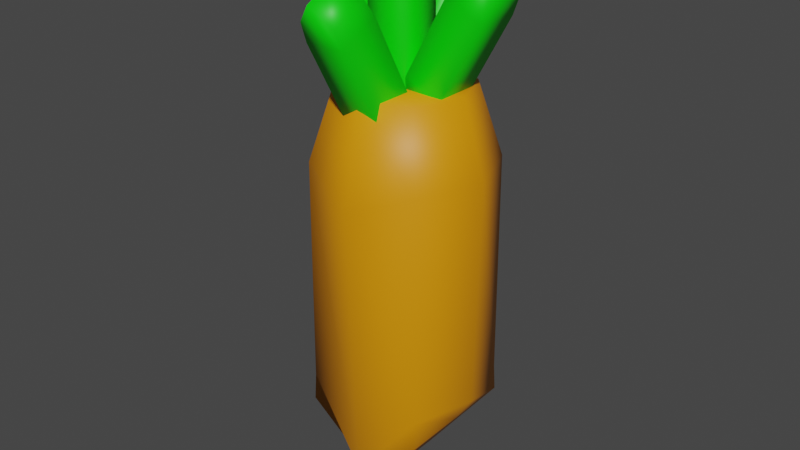 # Source: Zanahoria.blend  (saved by Blender 2.80.75; exported with 4.5.12 LTS)
import bpy
from mathutils import Matrix  # noqa: F401  (used for matrix-valued properties, if any)

bpy.ops.wm.read_factory_settings(use_empty=True)
scene = bpy.context.scene
scene.name = 'Scene'

# ---- collections
col_collection = bpy.data.collections.new('Collection'); scene.collection.children.link(col_collection)

# ---- materials (node trees are filled in below, after node groups)
mat_material = bpy.data.materials.new('Material')
mat_material.alpha_threshold = 0.0
mat_material.use_transparent_shadow = False
mat_material.line_color = (0.0, 0.0, 0.0, 1.0)
mat_material_002 = bpy.data.materials.new('Material.002')
mat_material_002.use_transparent_shadow = False
mat_material_001 = bpy.data.materials.new('Material.001')
mat_material_001.use_transparent_shadow = False

# ---- material node trees
mat_material.use_nodes = True; mat_material.node_tree.nodes.clear()
_N = mat_material.node_tree.nodes; _L = mat_material.node_tree.links
n0 = _N.new('ShaderNodeOutputMaterial'); n0.name = 'Material Output'; n0.location = (300, 300)
n1 = _N.new('ShaderNodeBsdfPrincipled'); n1.name = 'Principled BSDF'; n1.location = (10, 300)
n1.distribution = 'GGX'
n1.subsurface_method = 'BURLEY'
n1.inputs[2].default_value = 0.4
n1.inputs[3].default_value = 1.45
n1.inputs[27].default_value = (0.0, 0.0, 0.0, 1.0)
n1.inputs[28].default_value = 1.0
_L.new(n1.outputs[0], n0.inputs[0])
n0.is_active_output = True
mat_material_002.use_nodes = True; mat_material_002.node_tree.nodes.clear()
_N = mat_material_002.node_tree.nodes; _L = mat_material_002.node_tree.links
n0 = _N.new('ShaderNodeOutputMaterial'); n0.name = 'Material Output'; n0.location = (300, 300)
n1 = _N.new('ShaderNodeBsdfPrincipled'); n1.name = 'Principled BSDF'; n1.location = (10, 300)
n1.distribution = 'GGX'
n1.subsurface_method = 'BURLEY'
n1.inputs[0].default_value = (0.8, 0.2768, 0.0, 1.0)
n1.inputs[3].default_value = 1.45
n1.inputs[27].default_value = (0.0, 0.0, 0.0, 1.0)
n1.inputs[28].default_value = 1.0
_L.new(n1.outputs[0], n0.inputs[0])
n0.is_active_output = True
mat_material_001.use_nodes = True; mat_material_001.node_tree.nodes.clear()
_N = mat_material_001.node_tree.nodes; _L = mat_material_001.node_tree.links
n0 = _N.new('ShaderNodeOutputMaterial'); n0.name = 'Material Output'; n0.location = (300, 300)
n1 = _N.new('ShaderNodeBsdfPrincipled'); n1.name = 'Principled BSDF'; n1.location = (10, 300)
n1.distribution = 'GGX'
n1.subsurface_method = 'BURLEY'
n1.inputs[0].default_value = (0.0, 0.8, 0.0003584, 1.0)
n1.inputs[3].default_value = 1.45
n1.inputs[27].default_value = (0.0, 0.0, 0.0, 1.0)
n1.inputs[28].default_value = 1.0
_L.new(n1.outputs[0], n0.inputs[0])
n0.is_active_output = True

# ---- world
world_world = bpy.data.worlds.new('World'); scene.world = world_world
world_world.use_nodes = True; world_world.node_tree.nodes.clear()
_N = world_world.node_tree.nodes; _L = world_world.node_tree.links
n0 = _N.new('ShaderNodeOutputWorld'); n0.name = 'World Output'; n0.location = (300, 300)
n1 = _N.new('ShaderNodeBackground'); n1.name = 'Background'; n1.location = (10, 300)
n1.inputs[0].default_value = (0.05088, 0.05088, 0.05088, 1.0)
_L.new(n1.outputs[0], n0.inputs[0])
n0.is_active_output = True
world_world.color = (0.05088, 0.05088, 0.05088)
world_world.use_sun_shadow = False
world_world.sun_shadow_jitter_overblur = 0.0

# ---- meshes
me_cube = bpy.data.meshes.new('Cube')
me_cube.from_pydata([(0.7004, 0.7004, 5.494), (1.0, 1.0, 0.3331), (0.7004, -0.7004, 5.494), (1.0, -1.0, 0.3331), (-0.7004, 0.7004, 5.494), (-1.0, 1.0, 0.3331), (-0.7004, -0.7004, 5.494), (-1.0, -1.0, 0.3331), (0.0, 0.6791, -1.0), (0.0, -1.0, 5.494), (0.0, -0.6791, -1.0), (0.0, 1.0, 5.494), (-1.0, 0.0, 0.3331), (1.0, 0.0, 5.494), (-1.0, 0.0, 5.494), (1.0, 0.0, 0.3331), (0.0, 0.0, -1.0), (0.0, 0.0, 5.494), (0.9835, 0.9835, 0.7603), (-0.9835, -0.9835, 0.7603), (0.9835, -0.9835, 0.7603), (-0.9835, 0.9835, 0.7603), (0.0, 1.127, -0.4559), (0.0, -1.127, -0.4629), (1.273, 0.0, 0.7603), (-1.273, 0.0, 0.7603), (-0.9664, -0.9664, 4.351), (0.9664, 0.9664, 4.351), (0.9664, -0.9664, 4.351), (-0.9664, 0.9664, 4.351), (0.0, 1.294, 3.977), (0.0, -1.294, 3.975), (1.339, 0.0, 4.351), (-1.339, 0.0, 4.351)], [], [(17, 14, 6, 9), (31, 9, 6, 26), (33, 14, 4, 29), (16, 15, 3, 10), (32, 13, 2, 28), (30, 11, 0, 27), (29, 4, 11, 30), (12, 16, 10, 7), (28, 2, 9, 31), (13, 17, 9, 2), (0, 11, 17, 13), (5, 8, 16, 12), (27, 0, 13, 32), (8, 1, 15, 16), (26, 6, 14, 33), (11, 4, 14, 17), (7, 19, 25, 12), (1, 18, 24, 15), (3, 20, 23, 10), (5, 21, 22, 8), (8, 22, 18, 1), (15, 24, 20, 3), (12, 25, 21, 5), (10, 23, 19, 7), (19, 26, 33, 25), (18, 27, 32, 24), (20, 28, 31, 23), (21, 29, 30, 22), (22, 30, 27, 18), (24, 32, 28, 20), (25, 33, 29, 21), (23, 31, 26, 19)])
me_cube.polygons.foreach_set('use_smooth', [True] * 32)
me_cube.polygons.foreach_set('material_index', [1, 1, 1, 1, 1, 1, 1, 1, 1, 1, 1, 1, 1, 1, 1, 1, 1, 1, 1, 1, 1, 1, 1, 1, 1, 1, 1, 1, 1, 1, 1, 1])
_uv = me_cube.uv_layers.new(name='UVMap')
_uv.uv.foreach_set('vector', [0.5, 0.125, 0.625, 0.125, 0.625, 0.25, 0.5, 0.25, 0.5687, 0.375, 0.625, 0.375, 0.625, 0.5, 0.5687, 0.5, 0.5687, 0.625, 0.625, 0.625, 0.625, 0.75, 0.5687, 0.75, 0.5, 0.875, 0.625, 0.875, 0.625, 1.0, 0.5, 1.0, 0.3187, 0.625, 0.375, 0.625, 0.375, 0.75, 0.3187, 0.75, 0.8187, 0.625, 0.875, 0.625, 0.875, 0.75, 0.8187, 0.75, 0.8187, 0.5, 0.875, 0.5, 0.875, 0.625, 0.8187, 0.625, 0.375, 0.875, 0.5, 0.875, 0.5, 1.0, 0.375, 1.0, 0.5687, 0.25, 0.625, 0.25, 0.625, 0.375, 0.5687, 0.375, 0.375, 0.125, 0.5, 0.125, 0.5, 0.25, 0.375, 0.25, 0.375, 0.0, 0.5, 0.0, 0.5, 0.125, 0.375, 0.125, 0.375, 0.75, 0.5, 0.75, 0.5, 0.875, 0.375, 0.875, 0.3187, 0.5, 0.375, 0.5, 0.375, 0.625, 0.3187, 0.625, 0.5, 0.75, 0.625, 0.75, 0.625, 0.875, 0.5, 0.875, 0.5687, 0.5, 0.625, 0.5, 0.625, 0.625, 0.5687, 0.625, 0.5, 0.0, 0.625, 0.0, 0.625, 0.125, 0.5, 0.125, 0.375, 0.5, 0.3957, 0.5, 0.3957, 0.625, 0.375, 0.625, 0.125, 0.5, 0.1457, 0.5, 0.1457, 0.625, 0.125, 0.625, 0.375, 0.25, 0.3957, 0.25, 0.3957, 0.375, 0.375, 0.375, 0.625, 0.5, 0.6457, 0.5, 0.6457, 0.625, 0.625, 0.625, 0.625, 0.625, 0.6457, 0.625, 0.6457, 0.75, 0.625, 0.75, 0.125, 0.625, 0.1457, 0.625, 0.1457, 0.75, 0.125, 0.75, 0.375, 0.625, 0.3957, 0.625, 0.3957, 0.75, 0.375, 0.75, 0.375, 0.375, 0.3957, 0.375, 0.3957, 0.5, 0.375, 0.5, 0.3957, 0.5, 0.5687, 0.5, 0.5687, 0.625, 0.3957, 0.625, 0.1457, 0.5, 0.3187, 0.5, 0.3187, 0.625, 0.1457, 0.625, 0.3957, 0.25, 0.5687, 0.25, 0.5687, 0.375, 0.3957, 0.375, 0.6457, 0.5, 0.8187, 0.5, 0.8187, 0.625, 0.6457, 0.625, 0.6457, 0.625, 0.8187, 0.625, 0.8187, 0.75, 0.6457, 0.75, 0.1457, 0.625, 0.3187, 0.625, 0.3187, 0.75, 0.1457, 0.75, 0.3957, 0.625, 0.5687, 0.625, 0.5687, 0.75, 0.3957, 0.75, 0.3957, 0.375, 0.5687, 0.375, 0.5687, 0.5, 0.3957, 0.5])
me_cube.materials.append(mat_material)
me_cube.materials.append(mat_material_002)
me_cube.use_remesh_preserve_volume = False
me_cube.use_remesh_preserve_attributes = False
me_cube.use_mirror_vertex_groups = False
me_cube.update()
me_cube_009 = bpy.data.meshes.new('Cube.009')
me_cube_009.from_pydata([(0.3949, 0.4372, -1.0), (0.3949, 0.4372, 1.0), (0.3949, 1.0, -1.0), (0.3949, 1.0, 1.0), (1.0, 0.4372, -1.0), (1.0, 0.4372, 1.0), (1.0, 1.0, -1.0), (1.0, 1.0, 1.0), (0.3609, 0.4056, -0.6764), (0.3609, 0.4056, 0.6764), (0.3609, 1.032, 0.6764), (0.3609, 1.032, -0.6764), (1.034, 1.032, 0.6764), (1.034, 1.032, -0.6764), (1.034, 0.4056, 0.6764), (1.034, 0.4056, -0.6764), (0.6974, 1.0, -1.0), (0.6974, 1.0, 1.0), (0.6974, 0.4372, -1.0), (0.6974, 0.4372, 1.0), (0.6974, 0.4056, -0.6764), (0.6974, 0.4056, 0.6764), (0.6974, 1.032, -0.6764), (0.6974, 1.032, 0.6764), (0.3949, 0.7186, -1.0), (0.3949, 0.7186, 1.328), (1.0, 0.7186, -1.0), (1.0, 0.7186, 1.328), (1.034, 0.7186, -0.6764), (1.034, 0.7186, 0.6764), (0.3609, 0.7186, -0.6764), (0.3609, 0.7186, 0.6764), (0.6974, 0.7186, 1.328), (0.6974, 0.7186, -1.0)], [], [(31, 25, 3, 10), (23, 17, 7, 12), (29, 27, 5, 14), (21, 19, 1, 9), (33, 26, 4, 18), (32, 25, 1, 19), (18, 20, 8, 0), (20, 21, 9, 8), (26, 28, 15, 4), (28, 29, 14, 15), (16, 22, 13, 6), (22, 23, 12, 13), (24, 30, 11, 2), (30, 31, 10, 11), (11, 10, 23, 22), (2, 11, 22, 16), (15, 14, 21, 20), (4, 15, 20, 18), (27, 32, 19, 5), (24, 33, 18, 0), (14, 5, 19, 21), (10, 3, 17, 23), (2, 16, 33, 24), (7, 17, 32, 27), (8, 9, 31, 30), (0, 8, 30, 24), (13, 12, 29, 28), (6, 13, 28, 26), (17, 3, 25, 32), (16, 6, 26, 33), (12, 7, 27, 29), (9, 1, 25, 31)])
me_cube_009.polygons.foreach_set('use_smooth', [True] * 32)
_uv = me_cube_009.uv_layers.new(name='UVMap')
_uv.uv.foreach_set('vector', [0.5417, 0.125, 0.625, 0.125, 0.625, 0.25, 0.5417, 0.25, 0.5417, 0.375, 0.625, 0.375, 0.625, 0.5, 0.5417, 0.5, 0.5417, 0.625, 0.625, 0.625, 0.625, 0.75, 0.5417, 0.75, 0.5417, 0.875, 0.625, 0.875, 0.625, 1.0, 0.5417, 1.0, 0.25, 0.625, 0.375, 0.625, 0.375, 0.75, 0.25, 0.75, 0.75, 0.625, 0.875, 0.625, 0.875, 0.75, 0.75, 0.75, 0.375, 0.875, 0.4583, 0.875, 0.4583, 1.0, 0.375, 1.0, 0.4583, 0.875, 0.5417, 0.875, 0.5417, 1.0, 0.4583, 1.0, 0.375, 0.625, 0.4583, 0.625, 0.4583, 0.75, 0.375, 0.75, 0.4583, 0.625, 0.5417, 0.625, 0.5417, 0.75, 0.4583, 0.75, 0.375, 0.375, 0.4583, 0.375, 0.4583, 0.5, 0.375, 0.5, 0.4583, 0.375, 0.5417, 0.375, 0.5417, 0.5, 0.4583, 0.5, 0.375, 0.125, 0.4583, 0.125, 0.4583, 0.25, 0.375, 0.25, 0.4583, 0.125, 0.5417, 0.125, 0.5417, 0.25, 0.4583, 0.25, 0.4583, 0.25, 0.5417, 0.25, 0.5417, 0.375, 0.4583, 0.375, 0.375, 0.25, 0.4583, 0.25, 0.4583, 0.375, 0.375, 0.375, 0.4583, 0.75, 0.5417, 0.75, 0.5417, 0.875, 0.4583, 0.875, 0.375, 0.75, 0.4583, 0.75, 0.4583, 0.875, 0.375, 0.875, 0.625, 0.625, 0.75, 0.625, 0.75, 0.75, 0.625, 0.75, 0.125, 0.625, 0.25, 0.625, 0.25, 0.75, 0.125, 0.75, 0.5417, 0.75, 0.625, 0.75, 0.625, 0.875, 0.5417, 0.875, 0.5417, 0.25, 0.625, 0.25, 0.625, 0.375, 0.5417, 0.375, 0.125, 0.5, 0.25, 0.5, 0.25, 0.625, 0.125, 0.625, 0.625, 0.5, 0.75, 0.5, 0.75, 0.625, 0.625, 0.625, 0.4583, 0.0, 0.5417, 0.0, 0.5417, 0.125, 0.4583, 0.125, 0.375, 0.0, 0.4583, 0.0, 0.4583, 0.125, 0.375, 0.125, 0.4583, 0.5, 0.5417, 0.5, 0.5417, 0.625, 0.4583, 0.625, 0.375, 0.5, 0.4583, 0.5, 0.4583, 0.625, 0.375, 0.625, 0.75, 0.5, 0.875, 0.5, 0.875, 0.625, 0.75, 0.625, 0.25, 0.5, 0.375, 0.5, 0.375, 0.625, 0.25, 0.625, 0.5417, 0.5, 0.625, 0.5, 0.625, 0.625, 0.5417, 0.625, 0.5417, 0.0, 0.625, 0.0, 0.625, 0.125, 0.5417, 0.125])
me_cube_009.materials.append(mat_material_001)
me_cube_009.use_remesh_preserve_volume = False
me_cube_009.use_remesh_preserve_attributes = False
me_cube_009.use_mirror_vertex_groups = False
me_cube_009.update()
me_cube_010 = bpy.data.meshes.new('Cube.010')
me_cube_010.from_pydata([(0.3949, 0.4372, -1.0), (0.3949, 0.4372, 1.0), (0.3949, 1.0, -1.0), (0.3949, 1.0, 1.0), (1.0, 0.4372, -1.0), (1.0, 0.4372, 1.0), (1.0, 1.0, -1.0), (1.0, 1.0, 1.0), (0.3609, 0.4056, -0.6764), (0.3609, 0.4056, 0.6764), (0.3609, 1.032, 0.6764), (0.3609, 1.032, -0.6764), (1.034, 1.032, 0.6764), (1.034, 1.032, -0.6764), (1.034, 0.4056, 0.6764), (1.034, 0.4056, -0.6764), (0.6974, 1.0, -1.0), (0.6974, 1.0, 1.0), (0.6974, 0.4372, -1.0), (0.6974, 0.4372, 1.0), (0.6974, 0.4056, -0.6764), (0.6974, 0.4056, 0.6764), (0.6974, 1.032, -0.6764), (0.6974, 1.032, 0.6764), (0.3949, 0.7186, -1.0), (0.3949, 0.7186, 1.328), (1.0, 0.7186, -1.0), (1.0, 0.7186, 1.328), (1.034, 0.7186, -0.6764), (1.034, 0.7186, 0.6764), (0.3609, 0.7186, -0.6764), (0.3609, 0.7186, 0.6764), (0.6974, 0.7186, 1.328), (0.6974, 0.7186, -1.0)], [], [(31, 25, 3, 10), (23, 17, 7, 12), (29, 27, 5, 14), (21, 19, 1, 9), (33, 26, 4, 18), (32, 25, 1, 19), (18, 20, 8, 0), (20, 21, 9, 8), (26, 28, 15, 4), (28, 29, 14, 15), (16, 22, 13, 6), (22, 23, 12, 13), (24, 30, 11, 2), (30, 31, 10, 11), (11, 10, 23, 22), (2, 11, 22, 16), (15, 14, 21, 20), (4, 15, 20, 18), (27, 32, 19, 5), (24, 33, 18, 0), (14, 5, 19, 21), (10, 3, 17, 23), (2, 16, 33, 24), (7, 17, 32, 27), (8, 9, 31, 30), (0, 8, 30, 24), (13, 12, 29, 28), (6, 13, 28, 26), (17, 3, 25, 32), (16, 6, 26, 33), (12, 7, 27, 29), (9, 1, 25, 31)])
me_cube_010.polygons.foreach_set('use_smooth', [True] * 32)
_uv = me_cube_010.uv_layers.new(name='UVMap')
_uv.uv.foreach_set('vector', [0.5417, 0.125, 0.625, 0.125, 0.625, 0.25, 0.5417, 0.25, 0.5417, 0.375, 0.625, 0.375, 0.625, 0.5, 0.5417, 0.5, 0.5417, 0.625, 0.625, 0.625, 0.625, 0.75, 0.5417, 0.75, 0.5417, 0.875, 0.625, 0.875, 0.625, 1.0, 0.5417, 1.0, 0.25, 0.625, 0.375, 0.625, 0.375, 0.75, 0.25, 0.75, 0.75, 0.625, 0.875, 0.625, 0.875, 0.75, 0.75, 0.75, 0.375, 0.875, 0.4583, 0.875, 0.4583, 1.0, 0.375, 1.0, 0.4583, 0.875, 0.5417, 0.875, 0.5417, 1.0, 0.4583, 1.0, 0.375, 0.625, 0.4583, 0.625, 0.4583, 0.75, 0.375, 0.75, 0.4583, 0.625, 0.5417, 0.625, 0.5417, 0.75, 0.4583, 0.75, 0.375, 0.375, 0.4583, 0.375, 0.4583, 0.5, 0.375, 0.5, 0.4583, 0.375, 0.5417, 0.375, 0.5417, 0.5, 0.4583, 0.5, 0.375, 0.125, 0.4583, 0.125, 0.4583, 0.25, 0.375, 0.25, 0.4583, 0.125, 0.5417, 0.125, 0.5417, 0.25, 0.4583, 0.25, 0.4583, 0.25, 0.5417, 0.25, 0.5417, 0.375, 0.4583, 0.375, 0.375, 0.25, 0.4583, 0.25, 0.4583, 0.375, 0.375, 0.375, 0.4583, 0.75, 0.5417, 0.75, 0.5417, 0.875, 0.4583, 0.875, 0.375, 0.75, 0.4583, 0.75, 0.4583, 0.875, 0.375, 0.875, 0.625, 0.625, 0.75, 0.625, 0.75, 0.75, 0.625, 0.75, 0.125, 0.625, 0.25, 0.625, 0.25, 0.75, 0.125, 0.75, 0.5417, 0.75, 0.625, 0.75, 0.625, 0.875, 0.5417, 0.875, 0.5417, 0.25, 0.625, 0.25, 0.625, 0.375, 0.5417, 0.375, 0.125, 0.5, 0.25, 0.5, 0.25, 0.625, 0.125, 0.625, 0.625, 0.5, 0.75, 0.5, 0.75, 0.625, 0.625, 0.625, 0.4583, 0.0, 0.5417, 0.0, 0.5417, 0.125, 0.4583, 0.125, 0.375, 0.0, 0.4583, 0.0, 0.4583, 0.125, 0.375, 0.125, 0.4583, 0.5, 0.5417, 0.5, 0.5417, 0.625, 0.4583, 0.625, 0.375, 0.5, 0.4583, 0.5, 0.4583, 0.625, 0.375, 0.625, 0.75, 0.5, 0.875, 0.5, 0.875, 0.625, 0.75, 0.625, 0.25, 0.5, 0.375, 0.5, 0.375, 0.625, 0.25, 0.625, 0.5417, 0.5, 0.625, 0.5, 0.625, 0.625, 0.5417, 0.625, 0.5417, 0.0, 0.625, 0.0, 0.625, 0.125, 0.5417, 0.125])
me_cube_010.materials.append(mat_material_001)
me_cube_010.use_remesh_preserve_volume = False
me_cube_010.use_remesh_preserve_attributes = False
me_cube_010.use_mirror_vertex_groups = False
me_cube_010.update()
me_cube_011 = bpy.data.meshes.new('Cube.011')
me_cube_011.from_pydata([(0.3949, 0.4372, -1.0), (0.3949, 0.4372, 1.0), (0.3949, 1.0, -1.0), (0.3949, 1.0, 1.0), (1.0, 0.4372, -1.0), (1.0, 0.4372, 1.0), (1.0, 1.0, -1.0), (1.0, 1.0, 1.0), (0.3609, 0.4056, -0.6764), (0.3609, 0.4056, 0.6764), (0.3609, 1.032, 0.6764), (0.3609, 1.032, -0.6764), (1.034, 1.032, 0.6764), (1.034, 1.032, -0.6764), (1.034, 0.4056, 0.6764), (1.034, 0.4056, -0.6764), (0.6974, 1.0, -1.0), (0.6974, 1.0, 1.0), (0.6974, 0.4372, -1.0), (0.6974, 0.4372, 1.0), (0.6974, 0.4056, -0.6764), (0.6974, 0.4056, 0.6764), (0.6974, 1.032, -0.6764), (0.6974, 1.032, 0.6764), (0.3949, 0.7186, -1.0), (0.3949, 0.7186, 1.328), (1.0, 0.7186, -1.0), (1.0, 0.7186, 1.328), (1.034, 0.7186, -0.6764), (1.034, 0.7186, 0.6764), (0.3609, 0.7186, -0.6764), (0.3609, 0.7186, 0.6764), (0.6974, 0.7186, 1.328), (0.6974, 0.7186, -1.0)], [], [(31, 25, 3, 10), (23, 17, 7, 12), (29, 27, 5, 14), (21, 19, 1, 9), (33, 26, 4, 18), (32, 25, 1, 19), (18, 20, 8, 0), (20, 21, 9, 8), (26, 28, 15, 4), (28, 29, 14, 15), (16, 22, 13, 6), (22, 23, 12, 13), (24, 30, 11, 2), (30, 31, 10, 11), (11, 10, 23, 22), (2, 11, 22, 16), (15, 14, 21, 20), (4, 15, 20, 18), (27, 32, 19, 5), (24, 33, 18, 0), (14, 5, 19, 21), (10, 3, 17, 23), (2, 16, 33, 24), (7, 17, 32, 27), (8, 9, 31, 30), (0, 8, 30, 24), (13, 12, 29, 28), (6, 13, 28, 26), (17, 3, 25, 32), (16, 6, 26, 33), (12, 7, 27, 29), (9, 1, 25, 31)])
me_cube_011.polygons.foreach_set('use_smooth', [True] * 32)
_uv = me_cube_011.uv_layers.new(name='UVMap')
_uv.uv.foreach_set('vector', [0.5417, 0.125, 0.625, 0.125, 0.625, 0.25, 0.5417, 0.25, 0.5417, 0.375, 0.625, 0.375, 0.625, 0.5, 0.5417, 0.5, 0.5417, 0.625, 0.625, 0.625, 0.625, 0.75, 0.5417, 0.75, 0.5417, 0.875, 0.625, 0.875, 0.625, 1.0, 0.5417, 1.0, 0.25, 0.625, 0.375, 0.625, 0.375, 0.75, 0.25, 0.75, 0.75, 0.625, 0.875, 0.625, 0.875, 0.75, 0.75, 0.75, 0.375, 0.875, 0.4583, 0.875, 0.4583, 1.0, 0.375, 1.0, 0.4583, 0.875, 0.5417, 0.875, 0.5417, 1.0, 0.4583, 1.0, 0.375, 0.625, 0.4583, 0.625, 0.4583, 0.75, 0.375, 0.75, 0.4583, 0.625, 0.5417, 0.625, 0.5417, 0.75, 0.4583, 0.75, 0.375, 0.375, 0.4583, 0.375, 0.4583, 0.5, 0.375, 0.5, 0.4583, 0.375, 0.5417, 0.375, 0.5417, 0.5, 0.4583, 0.5, 0.375, 0.125, 0.4583, 0.125, 0.4583, 0.25, 0.375, 0.25, 0.4583, 0.125, 0.5417, 0.125, 0.5417, 0.25, 0.4583, 0.25, 0.4583, 0.25, 0.5417, 0.25, 0.5417, 0.375, 0.4583, 0.375, 0.375, 0.25, 0.4583, 0.25, 0.4583, 0.375, 0.375, 0.375, 0.4583, 0.75, 0.5417, 0.75, 0.5417, 0.875, 0.4583, 0.875, 0.375, 0.75, 0.4583, 0.75, 0.4583, 0.875, 0.375, 0.875, 0.625, 0.625, 0.75, 0.625, 0.75, 0.75, 0.625, 0.75, 0.125, 0.625, 0.25, 0.625, 0.25, 0.75, 0.125, 0.75, 0.5417, 0.75, 0.625, 0.75, 0.625, 0.875, 0.5417, 0.875, 0.5417, 0.25, 0.625, 0.25, 0.625, 0.375, 0.5417, 0.375, 0.125, 0.5, 0.25, 0.5, 0.25, 0.625, 0.125, 0.625, 0.625, 0.5, 0.75, 0.5, 0.75, 0.625, 0.625, 0.625, 0.4583, 0.0, 0.5417, 0.0, 0.5417, 0.125, 0.4583, 0.125, 0.375, 0.0, 0.4583, 0.0, 0.4583, 0.125, 0.375, 0.125, 0.4583, 0.5, 0.5417, 0.5, 0.5417, 0.625, 0.4583, 0.625, 0.375, 0.5, 0.4583, 0.5, 0.4583, 0.625, 0.375, 0.625, 0.75, 0.5, 0.875, 0.5, 0.875, 0.625, 0.75, 0.625, 0.25, 0.5, 0.375, 0.5, 0.375, 0.625, 0.25, 0.625, 0.5417, 0.5, 0.625, 0.5, 0.625, 0.625, 0.5417, 0.625, 0.5417, 0.0, 0.625, 0.0, 0.625, 0.125, 0.5417, 0.125])
me_cube_011.materials.append(mat_material_001)
me_cube_011.use_remesh_preserve_volume = False
me_cube_011.use_remesh_preserve_attributes = False
me_cube_011.use_mirror_vertex_groups = False
me_cube_011.update()
me_cube_012 = bpy.data.meshes.new('Cube.012')
me_cube_012.from_pydata([(0.3949, 0.4372, -1.0), (0.3949, 0.4372, 1.0), (0.3949, 1.0, -1.0), (0.3949, 1.0, 1.0), (1.0, 0.4372, -1.0), (1.0, 0.4372, 1.0), (1.0, 1.0, -1.0), (1.0, 1.0, 1.0), (0.3609, 0.4056, -0.6764), (0.3609, 0.4056, 0.6764), (0.3609, 1.032, 0.6764), (0.3609, 1.032, -0.6764), (1.034, 1.032, 0.6764), (1.034, 1.032, -0.6764), (1.034, 0.4056, 0.6764), (1.034, 0.4056, -0.6764), (0.6974, 1.0, -1.0), (0.6974, 1.0, 1.0), (0.6974, 0.4372, -1.0), (0.6974, 0.4372, 1.0), (0.6974, 0.4056, -0.6764), (0.6974, 0.4056, 0.6764), (0.6974, 1.032, -0.6764), (0.6974, 1.032, 0.6764), (0.3949, 0.7186, -1.0), (0.3949, 0.7186, 1.328), (1.0, 0.7186, -1.0), (1.0, 0.7186, 1.328), (1.034, 0.7186, -0.6764), (1.034, 0.7186, 0.6764), (0.3609, 0.7186, -0.6764), (0.3609, 0.7186, 0.6764), (0.6974, 0.7186, 1.328), (0.6974, 0.7186, -1.0)], [], [(31, 25, 3, 10), (23, 17, 7, 12), (29, 27, 5, 14), (21, 19, 1, 9), (33, 26, 4, 18), (32, 25, 1, 19), (18, 20, 8, 0), (20, 21, 9, 8), (26, 28, 15, 4), (28, 29, 14, 15), (16, 22, 13, 6), (22, 23, 12, 13), (24, 30, 11, 2), (30, 31, 10, 11), (11, 10, 23, 22), (2, 11, 22, 16), (15, 14, 21, 20), (4, 15, 20, 18), (27, 32, 19, 5), (24, 33, 18, 0), (14, 5, 19, 21), (10, 3, 17, 23), (2, 16, 33, 24), (7, 17, 32, 27), (8, 9, 31, 30), (0, 8, 30, 24), (13, 12, 29, 28), (6, 13, 28, 26), (17, 3, 25, 32), (16, 6, 26, 33), (12, 7, 27, 29), (9, 1, 25, 31)])
me_cube_012.polygons.foreach_set('use_smooth', [True] * 32)
_uv = me_cube_012.uv_layers.new(name='UVMap')
_uv.uv.foreach_set('vector', [0.5417, 0.125, 0.625, 0.125, 0.625, 0.25, 0.5417, 0.25, 0.5417, 0.375, 0.625, 0.375, 0.625, 0.5, 0.5417, 0.5, 0.5417, 0.625, 0.625, 0.625, 0.625, 0.75, 0.5417, 0.75, 0.5417, 0.875, 0.625, 0.875, 0.625, 1.0, 0.5417, 1.0, 0.25, 0.625, 0.375, 0.625, 0.375, 0.75, 0.25, 0.75, 0.75, 0.625, 0.875, 0.625, 0.875, 0.75, 0.75, 0.75, 0.375, 0.875, 0.4583, 0.875, 0.4583, 1.0, 0.375, 1.0, 0.4583, 0.875, 0.5417, 0.875, 0.5417, 1.0, 0.4583, 1.0, 0.375, 0.625, 0.4583, 0.625, 0.4583, 0.75, 0.375, 0.75, 0.4583, 0.625, 0.5417, 0.625, 0.5417, 0.75, 0.4583, 0.75, 0.375, 0.375, 0.4583, 0.375, 0.4583, 0.5, 0.375, 0.5, 0.4583, 0.375, 0.5417, 0.375, 0.5417, 0.5, 0.4583, 0.5, 0.375, 0.125, 0.4583, 0.125, 0.4583, 0.25, 0.375, 0.25, 0.4583, 0.125, 0.5417, 0.125, 0.5417, 0.25, 0.4583, 0.25, 0.4583, 0.25, 0.5417, 0.25, 0.5417, 0.375, 0.4583, 0.375, 0.375, 0.25, 0.4583, 0.25, 0.4583, 0.375, 0.375, 0.375, 0.4583, 0.75, 0.5417, 0.75, 0.5417, 0.875, 0.4583, 0.875, 0.375, 0.75, 0.4583, 0.75, 0.4583, 0.875, 0.375, 0.875, 0.625, 0.625, 0.75, 0.625, 0.75, 0.75, 0.625, 0.75, 0.125, 0.625, 0.25, 0.625, 0.25, 0.75, 0.125, 0.75, 0.5417, 0.75, 0.625, 0.75, 0.625, 0.875, 0.5417, 0.875, 0.5417, 0.25, 0.625, 0.25, 0.625, 0.375, 0.5417, 0.375, 0.125, 0.5, 0.25, 0.5, 0.25, 0.625, 0.125, 0.625, 0.625, 0.5, 0.75, 0.5, 0.75, 0.625, 0.625, 0.625, 0.4583, 0.0, 0.5417, 0.0, 0.5417, 0.125, 0.4583, 0.125, 0.375, 0.0, 0.4583, 0.0, 0.4583, 0.125, 0.375, 0.125, 0.4583, 0.5, 0.5417, 0.5, 0.5417, 0.625, 0.4583, 0.625, 0.375, 0.5, 0.4583, 0.5, 0.4583, 0.625, 0.375, 0.625, 0.75, 0.5, 0.875, 0.5, 0.875, 0.625, 0.75, 0.625, 0.25, 0.5, 0.375, 0.5, 0.375, 0.625, 0.25, 0.625, 0.5417, 0.5, 0.625, 0.5, 0.625, 0.625, 0.5417, 0.625, 0.5417, 0.0, 0.625, 0.0, 0.625, 0.125, 0.5417, 0.125])
me_cube_012.materials.append(mat_material_001)
me_cube_012.use_remesh_preserve_volume = False
me_cube_012.use_remesh_preserve_attributes = False
me_cube_012.use_mirror_vertex_groups = False
me_cube_012.update()
me_cube_013 = bpy.data.meshes.new('Cube.013')
me_cube_013.from_pydata([(0.3949, 0.4372, -1.0), (0.3949, 0.4372, 1.0), (0.3949, 1.0, -1.0), (0.3949, 1.0, 1.0), (1.0, 0.4372, -1.0), (1.0, 0.4372, 1.0), (1.0, 1.0, -1.0), (1.0, 1.0, 1.0), (0.3609, 0.4056, -0.6764), (0.3609, 0.4056, 0.6764), (0.3609, 1.032, 0.6764), (0.3609, 1.032, -0.6764), (1.034, 1.032, 0.6764), (1.034, 1.032, -0.6764), (1.034, 0.4056, 0.6764), (1.034, 0.4056, -0.6764), (0.6974, 1.0, -1.0), (0.6974, 1.0, 1.0), (0.6974, 0.4372, -1.0), (0.6974, 0.4372, 1.0), (0.6974, 0.4056, -0.6764), (0.6974, 0.4056, 0.6764), (0.6974, 1.032, -0.6764), (0.6974, 1.032, 0.6764), (0.3949, 0.7186, -1.0), (0.3949, 0.7186, 1.328), (1.0, 0.7186, -1.0), (1.0, 0.7186, 1.328), (1.034, 0.7186, -0.6764), (1.034, 0.7186, 0.6764), (0.3609, 0.7186, -0.6764), (0.3609, 0.7186, 0.6764), (0.6974, 0.7186, 1.328), (0.6974, 0.7186, -1.0)], [], [(31, 25, 3, 10), (23, 17, 7, 12), (29, 27, 5, 14), (21, 19, 1, 9), (33, 26, 4, 18), (32, 25, 1, 19), (18, 20, 8, 0), (20, 21, 9, 8), (26, 28, 15, 4), (28, 29, 14, 15), (16, 22, 13, 6), (22, 23, 12, 13), (24, 30, 11, 2), (30, 31, 10, 11), (11, 10, 23, 22), (2, 11, 22, 16), (15, 14, 21, 20), (4, 15, 20, 18), (27, 32, 19, 5), (24, 33, 18, 0), (14, 5, 19, 21), (10, 3, 17, 23), (2, 16, 33, 24), (7, 17, 32, 27), (8, 9, 31, 30), (0, 8, 30, 24), (13, 12, 29, 28), (6, 13, 28, 26), (17, 3, 25, 32), (16, 6, 26, 33), (12, 7, 27, 29), (9, 1, 25, 31)])
me_cube_013.polygons.foreach_set('use_smooth', [True] * 32)
_uv = me_cube_013.uv_layers.new(name='UVMap')
_uv.uv.foreach_set('vector', [0.5417, 0.125, 0.625, 0.125, 0.625, 0.25, 0.5417, 0.25, 0.5417, 0.375, 0.625, 0.375, 0.625, 0.5, 0.5417, 0.5, 0.5417, 0.625, 0.625, 0.625, 0.625, 0.75, 0.5417, 0.75, 0.5417, 0.875, 0.625, 0.875, 0.625, 1.0, 0.5417, 1.0, 0.25, 0.625, 0.375, 0.625, 0.375, 0.75, 0.25, 0.75, 0.75, 0.625, 0.875, 0.625, 0.875, 0.75, 0.75, 0.75, 0.375, 0.875, 0.4583, 0.875, 0.4583, 1.0, 0.375, 1.0, 0.4583, 0.875, 0.5417, 0.875, 0.5417, 1.0, 0.4583, 1.0, 0.375, 0.625, 0.4583, 0.625, 0.4583, 0.75, 0.375, 0.75, 0.4583, 0.625, 0.5417, 0.625, 0.5417, 0.75, 0.4583, 0.75, 0.375, 0.375, 0.4583, 0.375, 0.4583, 0.5, 0.375, 0.5, 0.4583, 0.375, 0.5417, 0.375, 0.5417, 0.5, 0.4583, 0.5, 0.375, 0.125, 0.4583, 0.125, 0.4583, 0.25, 0.375, 0.25, 0.4583, 0.125, 0.5417, 0.125, 0.5417, 0.25, 0.4583, 0.25, 0.4583, 0.25, 0.5417, 0.25, 0.5417, 0.375, 0.4583, 0.375, 0.375, 0.25, 0.4583, 0.25, 0.4583, 0.375, 0.375, 0.375, 0.4583, 0.75, 0.5417, 0.75, 0.5417, 0.875, 0.4583, 0.875, 0.375, 0.75, 0.4583, 0.75, 0.4583, 0.875, 0.375, 0.875, 0.625, 0.625, 0.75, 0.625, 0.75, 0.75, 0.625, 0.75, 0.125, 0.625, 0.25, 0.625, 0.25, 0.75, 0.125, 0.75, 0.5417, 0.75, 0.625, 0.75, 0.625, 0.875, 0.5417, 0.875, 0.5417, 0.25, 0.625, 0.25, 0.625, 0.375, 0.5417, 0.375, 0.125, 0.5, 0.25, 0.5, 0.25, 0.625, 0.125, 0.625, 0.625, 0.5, 0.75, 0.5, 0.75, 0.625, 0.625, 0.625, 0.4583, 0.0, 0.5417, 0.0, 0.5417, 0.125, 0.4583, 0.125, 0.375, 0.0, 0.4583, 0.0, 0.4583, 0.125, 0.375, 0.125, 0.4583, 0.5, 0.5417, 0.5, 0.5417, 0.625, 0.4583, 0.625, 0.375, 0.5, 0.4583, 0.5, 0.4583, 0.625, 0.375, 0.625, 0.75, 0.5, 0.875, 0.5, 0.875, 0.625, 0.75, 0.625, 0.25, 0.5, 0.375, 0.5, 0.375, 0.625, 0.25, 0.625, 0.5417, 0.5, 0.625, 0.5, 0.625, 0.625, 0.5417, 0.625, 0.5417, 0.0, 0.625, 0.0, 0.625, 0.125, 0.5417, 0.125])
me_cube_013.materials.append(mat_material_001)
me_cube_013.use_remesh_preserve_volume = False
me_cube_013.use_remesh_preserve_attributes = False
me_cube_013.use_mirror_vertex_groups = False
me_cube_013.update()

# ---- objects
ob_cube = bpy.data.objects.new('Cube', me_cube)
ob_cube_001 = bpy.data.objects.new('Cube.001', me_cube_009)
ob_cube_002 = bpy.data.objects.new('Cube.002', me_cube_010)
ob_cube_003 = bpy.data.objects.new('Cube.003', me_cube_011)
ob_cube_004 = bpy.data.objects.new('Cube.004', me_cube_012)
ob_cube_005 = bpy.data.objects.new('Cube.005', me_cube_013)

# ---- transforms, parenting, visibility, modifiers, constraints
ob_cube.location = (0.0, 0.0, 0.0)
ob_cube.lock_rotations_4d = False
ob_cube.empty_display_type = 'ARROWS'
ob_cube.lineart.crease_threshold = 0.0
ob_cube_001.location = (-0.4084, -0.5475, 6.517)
ob_cube_001.rotation_euler = (-0.4484, 1.204e-08, 1.571)
ob_cube_001.lineart.crease_threshold = 0.0
ob_cube_002.location = (1.441, -0.6255, 5.801)
ob_cube_002.rotation_euler = (0.4993, -5.844e-08, 1.571)
ob_cube_002.lineart.crease_threshold = 0.0
ob_cube_003.location = (0.583, -0.6255, 6.193)
ob_cube_003.rotation_euler = (-0.01588, 2.015e-08, 1.571)
ob_cube_003.lineart.crease_threshold = 0.0
ob_cube_004.location = (0.6836, -1.542, 5.587)
ob_cube_004.rotation_euler = (-0.01588, -0.4874, 1.571)
ob_cube_004.lineart.crease_threshold = 0.0
ob_cube_005.location = (0.583, 0.2403, 6.411)
ob_cube_005.rotation_euler = (-0.01588, 0.5281, 1.571)
ob_cube_005.lineart.crease_threshold = 0.0

# ---- collection membership
col_collection.objects.link(ob_cube)
col_collection.objects.link(ob_cube_001)
col_collection.objects.link(ob_cube_002)
col_collection.objects.link(ob_cube_003)
col_collection.objects.link(ob_cube_004)
col_collection.objects.link(ob_cube_005)

# ---- scene / render settings (as saved in the file)
scene.frame_start = 1; scene.frame_end = 250; scene.frame_set(1)
scene.render.engine = 'BLENDER_EEVEE_NEXT'
scene.cycles.use_denoising = False
scene.cycles.samples = 128
scene.cycles.sampling_pattern = 'TABULATED_SOBOL'
scene.cycles.use_adaptive_sampling = False
scene.cycles.use_light_tree = False
scene.view_settings.view_transform = 'Filmic'
bpy.context.view_layer.update()

# ---- added for rendering (the .blend has no active camera and no usable light): camera, sun
cam_auto = bpy.data.cameras.new('AutoCamera')
cam_auto.lens = 50.0
cam_auto.sensor_width = 36.0
cam_auto.clip_end = 1000.0
ob_auto_camera = bpy.data.objects.new('AutoCamera', cam_auto)
scene.collection.objects.link(ob_auto_camera)
ob_auto_camera.location = (9.1264, -11.0889, 10.6477)
ob_auto_camera.rotation_euler = (1.09748, -7.21219e-08, 0.694738)
scene.camera = ob_auto_camera
light_auto_sun = bpy.data.lights.new('AutoSun', 'SUN')
light_auto_sun.energy = 3.0
light_auto_sun.angle = 0.0523599
ob_auto_sun = bpy.data.objects.new('AutoSun', light_auto_sun)
scene.collection.objects.link(ob_auto_sun)
ob_auto_sun.rotation_euler = (0.872665, 0.174533, 0.523599)
bpy.context.view_layer.update()
